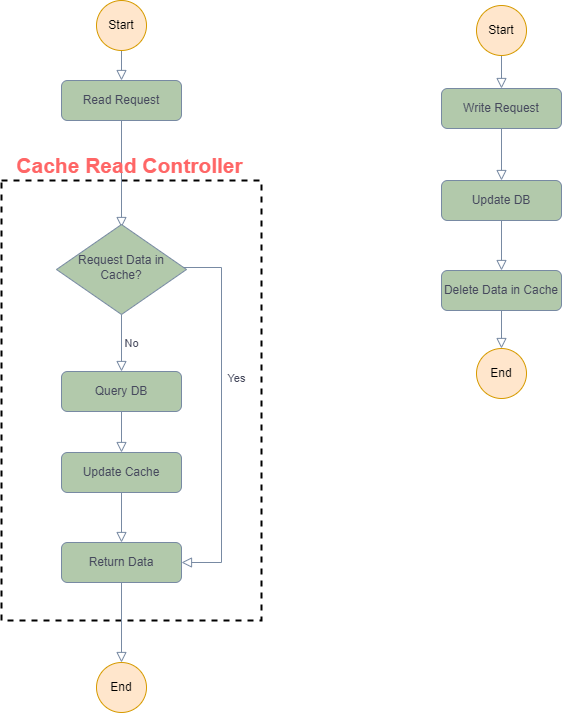

The diagram above was exported from draw.io. Its source (the exported page's mxGraphModel, read from the mxfile embedded in the PNG):
<mxGraphModel dx="2062" dy="1114" grid="1" gridSize="10" guides="1" tooltips="1" connect="1" arrows="1" fold="1" page="1" pageScale="1" pageWidth="827" pageHeight="1169" math="0" shadow="0">
  <root>
    <mxCell id="WIyWlLk6GJQsqaUBKTNV-0" />
    <mxCell id="WIyWlLk6GJQsqaUBKTNV-1" parent="WIyWlLk6GJQsqaUBKTNV-0" />
    <mxCell id="_FuhYhpBEy30GwkbYQNK-8" value="" style="rounded=0;whiteSpace=wrap;html=1;fillColor=none;strokeWidth=2;dashed=1;" vertex="1" parent="WIyWlLk6GJQsqaUBKTNV-1">
      <mxGeometry x="90" y="240" width="260" height="440" as="geometry" />
    </mxCell>
    <mxCell id="WIyWlLk6GJQsqaUBKTNV-2" value="" style="rounded=0;html=1;jettySize=auto;orthogonalLoop=1;fontSize=11;endArrow=block;endFill=0;endSize=8;strokeWidth=1;shadow=0;labelBackgroundColor=none;edgeStyle=orthogonalEdgeStyle;strokeColor=#788AA3;fontColor=#46495D;" parent="WIyWlLk6GJQsqaUBKTNV-1" source="WIyWlLk6GJQsqaUBKTNV-3" edge="1">
      <mxGeometry relative="1" as="geometry">
        <mxPoint x="210" y="287" as="targetPoint" />
      </mxGeometry>
    </mxCell>
    <mxCell id="WIyWlLk6GJQsqaUBKTNV-3" value="Read Request" style="rounded=1;whiteSpace=wrap;html=1;fontSize=12;glass=0;strokeWidth=1;shadow=0;fillColor=#B2C9AB;strokeColor=#788AA3;fontColor=#46495D;" parent="WIyWlLk6GJQsqaUBKTNV-1" vertex="1">
      <mxGeometry x="150" y="140" width="120" height="40" as="geometry" />
    </mxCell>
    <mxCell id="WIyWlLk6GJQsqaUBKTNV-4" value="Yes" style="rounded=0;html=1;jettySize=auto;orthogonalLoop=1;fontSize=11;endArrow=block;endFill=0;endSize=8;strokeWidth=1;shadow=0;labelBackgroundColor=none;edgeStyle=orthogonalEdgeStyle;strokeColor=#788AA3;fontColor=#46495D;entryX=1;entryY=0.5;entryDx=0;entryDy=0;" parent="WIyWlLk6GJQsqaUBKTNV-1" source="WIyWlLk6GJQsqaUBKTNV-6" target="WIyWlLk6GJQsqaUBKTNV-11" edge="1">
      <mxGeometry x="-0.2" y="15" relative="1" as="geometry">
        <mxPoint as="offset" />
        <mxPoint x="630" y="402" as="targetPoint" />
        <Array as="points">
          <mxPoint x="310" y="327" />
          <mxPoint x="310" y="622" />
        </Array>
      </mxGeometry>
    </mxCell>
    <mxCell id="WIyWlLk6GJQsqaUBKTNV-5" value="No" style="edgeStyle=orthogonalEdgeStyle;rounded=0;html=1;jettySize=auto;orthogonalLoop=1;fontSize=11;endArrow=block;endFill=0;endSize=8;strokeWidth=1;shadow=0;labelBackgroundColor=none;strokeColor=#788AA3;fontColor=#46495D;" parent="WIyWlLk6GJQsqaUBKTNV-1" source="WIyWlLk6GJQsqaUBKTNV-6" target="WIyWlLk6GJQsqaUBKTNV-7" edge="1">
      <mxGeometry y="10" relative="1" as="geometry">
        <mxPoint as="offset" />
      </mxGeometry>
    </mxCell>
    <mxCell id="WIyWlLk6GJQsqaUBKTNV-6" value="Request Data in Cache?" style="rhombus;whiteSpace=wrap;html=1;shadow=0;fontFamily=Helvetica;fontSize=12;align=center;strokeWidth=1;spacing=6;spacingTop=-4;fillColor=#B2C9AB;strokeColor=#788AA3;fontColor=#46495D;" parent="WIyWlLk6GJQsqaUBKTNV-1" vertex="1">
      <mxGeometry x="145" y="284" width="130" height="90" as="geometry" />
    </mxCell>
    <mxCell id="zk132B7idt5piBSNGaaz-2" style="edgeStyle=orthogonalEdgeStyle;curved=0;rounded=0;sketch=0;orthogonalLoop=1;jettySize=auto;html=1;exitX=0.5;exitY=1;exitDx=0;exitDy=0;entryX=0.5;entryY=0;entryDx=0;entryDy=0;fontColor=#46495D;strokeColor=#788AA3;fillColor=#B2C9AB;labelBackgroundColor=none;endArrow=block;endFill=0;endSize=8;strokeWidth=1;shadow=0;" parent="WIyWlLk6GJQsqaUBKTNV-1" source="WIyWlLk6GJQsqaUBKTNV-7" target="zk132B7idt5piBSNGaaz-1" edge="1">
      <mxGeometry relative="1" as="geometry" />
    </mxCell>
    <mxCell id="WIyWlLk6GJQsqaUBKTNV-7" value="Query DB" style="rounded=1;whiteSpace=wrap;html=1;fontSize=12;glass=0;strokeWidth=1;shadow=0;fillColor=#B2C9AB;strokeColor=#788AA3;fontColor=#46495D;" parent="WIyWlLk6GJQsqaUBKTNV-1" vertex="1">
      <mxGeometry x="150" y="431" width="120" height="40" as="geometry" />
    </mxCell>
    <mxCell id="zk132B7idt5piBSNGaaz-6" style="edgeStyle=orthogonalEdgeStyle;curved=0;rounded=0;sketch=0;orthogonalLoop=1;jettySize=auto;html=1;exitX=0.5;exitY=1;exitDx=0;exitDy=0;entryX=0.5;entryY=0;entryDx=0;entryDy=0;fontColor=#46495D;strokeColor=#788AA3;fillColor=#B2C9AB;labelBackgroundColor=none;endArrow=block;endFill=0;endSize=8;strokeWidth=1;shadow=0;" parent="WIyWlLk6GJQsqaUBKTNV-1" source="WIyWlLk6GJQsqaUBKTNV-11" target="zk132B7idt5piBSNGaaz-5" edge="1">
      <mxGeometry relative="1" as="geometry" />
    </mxCell>
    <mxCell id="WIyWlLk6GJQsqaUBKTNV-11" value="Return Data" style="rounded=1;whiteSpace=wrap;html=1;fontSize=12;glass=0;strokeWidth=1;shadow=0;fillColor=#B2C9AB;strokeColor=#788AA3;fontColor=#46495D;" parent="WIyWlLk6GJQsqaUBKTNV-1" vertex="1">
      <mxGeometry x="150" y="602" width="120" height="40" as="geometry" />
    </mxCell>
    <mxCell id="zk132B7idt5piBSNGaaz-3" style="edgeStyle=orthogonalEdgeStyle;curved=0;rounded=0;sketch=0;orthogonalLoop=1;jettySize=auto;html=1;exitX=0.5;exitY=1;exitDx=0;exitDy=0;entryX=0.5;entryY=0;entryDx=0;entryDy=0;fontColor=#46495D;strokeColor=#788AA3;fillColor=#B2C9AB;labelBackgroundColor=none;endArrow=block;endFill=0;endSize=8;strokeWidth=1;shadow=0;" parent="WIyWlLk6GJQsqaUBKTNV-1" source="zk132B7idt5piBSNGaaz-1" target="WIyWlLk6GJQsqaUBKTNV-11" edge="1">
      <mxGeometry relative="1" as="geometry" />
    </mxCell>
    <mxCell id="zk132B7idt5piBSNGaaz-1" value="Update Cache" style="rounded=1;whiteSpace=wrap;html=1;fontSize=12;glass=0;strokeWidth=1;shadow=0;fillColor=#B2C9AB;strokeColor=#788AA3;fontColor=#46495D;" parent="WIyWlLk6GJQsqaUBKTNV-1" vertex="1">
      <mxGeometry x="150" y="512" width="120" height="40" as="geometry" />
    </mxCell>
    <mxCell id="zk132B7idt5piBSNGaaz-7" style="edgeStyle=orthogonalEdgeStyle;curved=0;rounded=0;sketch=0;orthogonalLoop=1;jettySize=auto;html=1;exitX=0.5;exitY=1;exitDx=0;exitDy=0;entryX=0.5;entryY=0;entryDx=0;entryDy=0;fontColor=#46495D;strokeColor=#788AA3;fillColor=#B2C9AB;labelBackgroundColor=none;endArrow=block;endFill=0;endSize=8;strokeWidth=1;shadow=0;" parent="WIyWlLk6GJQsqaUBKTNV-1" source="zk132B7idt5piBSNGaaz-4" target="WIyWlLk6GJQsqaUBKTNV-3" edge="1">
      <mxGeometry relative="1" as="geometry" />
    </mxCell>
    <mxCell id="zk132B7idt5piBSNGaaz-4" value="Start" style="ellipse;whiteSpace=wrap;html=1;aspect=fixed;rounded=0;sketch=0;strokeColor=#d79b00;fillColor=#ffe6cc;" parent="WIyWlLk6GJQsqaUBKTNV-1" vertex="1">
      <mxGeometry x="185" y="60" width="50" height="50" as="geometry" />
    </mxCell>
    <mxCell id="zk132B7idt5piBSNGaaz-5" value="End" style="ellipse;whiteSpace=wrap;html=1;aspect=fixed;rounded=0;sketch=0;strokeColor=#d79b00;fillColor=#ffe6cc;" parent="WIyWlLk6GJQsqaUBKTNV-1" vertex="1">
      <mxGeometry x="185" y="722" width="50" height="50" as="geometry" />
    </mxCell>
    <mxCell id="zk132B7idt5piBSNGaaz-9" value="" style="rounded=0;html=1;jettySize=auto;orthogonalLoop=1;fontSize=11;endArrow=block;endFill=0;endSize=8;strokeWidth=1;shadow=0;labelBackgroundColor=none;edgeStyle=orthogonalEdgeStyle;strokeColor=#788AA3;fontColor=#46495D;entryX=0.5;entryY=0;entryDx=0;entryDy=0;" parent="WIyWlLk6GJQsqaUBKTNV-1" source="zk132B7idt5piBSNGaaz-10" target="zk132B7idt5piBSNGaaz-19" edge="1">
      <mxGeometry relative="1" as="geometry">
        <mxPoint x="590" y="230" as="targetPoint" />
      </mxGeometry>
    </mxCell>
    <mxCell id="zk132B7idt5piBSNGaaz-10" value="Write Request" style="rounded=1;whiteSpace=wrap;html=1;fontSize=12;glass=0;strokeWidth=1;shadow=0;fillColor=#B2C9AB;strokeColor=#788AA3;fontColor=#46495D;" parent="WIyWlLk6GJQsqaUBKTNV-1" vertex="1">
      <mxGeometry x="530" y="148" width="120" height="40" as="geometry" />
    </mxCell>
    <mxCell id="zk132B7idt5piBSNGaaz-16" style="edgeStyle=orthogonalEdgeStyle;curved=0;rounded=0;sketch=0;orthogonalLoop=1;jettySize=auto;html=1;exitX=0.5;exitY=1;exitDx=0;exitDy=0;entryX=0.5;entryY=0;entryDx=0;entryDy=0;fontColor=#46495D;strokeColor=#788AA3;fillColor=#B2C9AB;labelBackgroundColor=none;endArrow=block;endFill=0;endSize=8;strokeWidth=1;shadow=0;" parent="WIyWlLk6GJQsqaUBKTNV-1" source="zk132B7idt5piBSNGaaz-17" target="zk132B7idt5piBSNGaaz-22" edge="1">
      <mxGeometry relative="1" as="geometry" />
    </mxCell>
    <mxCell id="zk132B7idt5piBSNGaaz-17" value="Delete Data in Cache" style="rounded=1;whiteSpace=wrap;html=1;fontSize=12;glass=0;strokeWidth=1;shadow=0;fillColor=#B2C9AB;strokeColor=#788AA3;fontColor=#46495D;" parent="WIyWlLk6GJQsqaUBKTNV-1" vertex="1">
      <mxGeometry x="530" y="330" width="120" height="40" as="geometry" />
    </mxCell>
    <mxCell id="zk132B7idt5piBSNGaaz-18" style="edgeStyle=orthogonalEdgeStyle;curved=0;rounded=0;sketch=0;orthogonalLoop=1;jettySize=auto;html=1;exitX=0.5;exitY=1;exitDx=0;exitDy=0;entryX=0.5;entryY=0;entryDx=0;entryDy=0;fontColor=#46495D;strokeColor=#788AA3;fillColor=#B2C9AB;labelBackgroundColor=none;endArrow=block;endFill=0;endSize=8;strokeWidth=1;shadow=0;" parent="WIyWlLk6GJQsqaUBKTNV-1" source="zk132B7idt5piBSNGaaz-19" target="zk132B7idt5piBSNGaaz-17" edge="1">
      <mxGeometry relative="1" as="geometry" />
    </mxCell>
    <mxCell id="zk132B7idt5piBSNGaaz-19" value="Update DB" style="rounded=1;whiteSpace=wrap;html=1;fontSize=12;glass=0;strokeWidth=1;shadow=0;fillColor=#B2C9AB;strokeColor=#788AA3;fontColor=#46495D;" parent="WIyWlLk6GJQsqaUBKTNV-1" vertex="1">
      <mxGeometry x="530" y="240" width="120" height="40" as="geometry" />
    </mxCell>
    <mxCell id="zk132B7idt5piBSNGaaz-20" style="edgeStyle=orthogonalEdgeStyle;curved=0;rounded=0;sketch=0;orthogonalLoop=1;jettySize=auto;html=1;exitX=0.5;exitY=1;exitDx=0;exitDy=0;entryX=0.5;entryY=0;entryDx=0;entryDy=0;fontColor=#46495D;strokeColor=#788AA3;fillColor=#B2C9AB;labelBackgroundColor=none;endArrow=block;endFill=0;endSize=8;strokeWidth=1;shadow=0;" parent="WIyWlLk6GJQsqaUBKTNV-1" source="zk132B7idt5piBSNGaaz-21" target="zk132B7idt5piBSNGaaz-10" edge="1">
      <mxGeometry relative="1" as="geometry" />
    </mxCell>
    <mxCell id="zk132B7idt5piBSNGaaz-21" value="Start" style="ellipse;whiteSpace=wrap;html=1;aspect=fixed;rounded=0;sketch=0;strokeColor=#d79b00;fillColor=#ffe6cc;" parent="WIyWlLk6GJQsqaUBKTNV-1" vertex="1">
      <mxGeometry x="565" y="65" width="50" height="50" as="geometry" />
    </mxCell>
    <mxCell id="zk132B7idt5piBSNGaaz-22" value="End" style="ellipse;whiteSpace=wrap;html=1;aspect=fixed;rounded=0;sketch=0;strokeColor=#d79b00;fillColor=#ffe6cc;" parent="WIyWlLk6GJQsqaUBKTNV-1" vertex="1">
      <mxGeometry x="565" y="408" width="50" height="50" as="geometry" />
    </mxCell>
    <mxCell id="_FuhYhpBEy30GwkbYQNK-11" value="Cache Read Controller" style="text;html=1;resizable=0;autosize=1;align=center;verticalAlign=middle;points=[];fillColor=none;strokeColor=none;rounded=0;dashed=1;fontSize=21;fontStyle=1;fontColor=#FF6666;" vertex="1" parent="WIyWlLk6GJQsqaUBKTNV-1">
      <mxGeometry x="98" y="210" width="240" height="30" as="geometry" />
    </mxCell>
  </root>
</mxGraphModel>